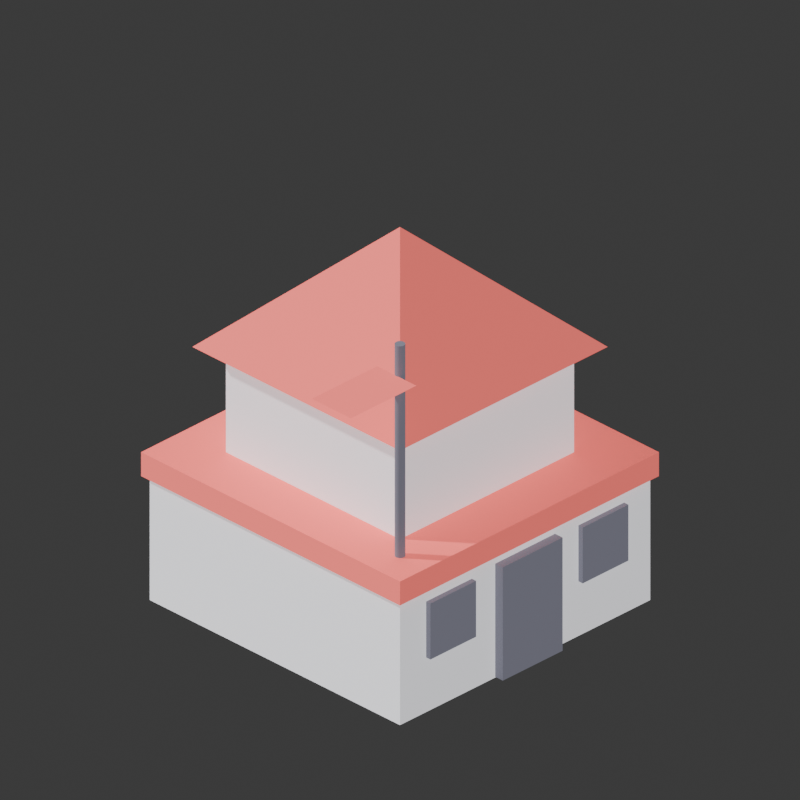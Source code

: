 # Source: hq_asia.blend  (saved by Blender 4.5.90; exported with 4.5.12 LTS)
import bpy
from mathutils import Matrix  # noqa: F401  (used for matrix-valued properties, if any)

bpy.ops.wm.read_factory_settings(use_empty=True)
scene = bpy.context.scene
scene.name = 'Scene'

# ---- collections
col_collection = bpy.data.collections.new('Collection'); scene.collection.children.link(col_collection)

# ---- materials (node trees are filled in below, after node groups)
mat_wall = bpy.data.materials.new('wall')
mat_accent = bpy.data.materials.new('accent')
mat_dark = bpy.data.materials.new('dark')

# ---- material node trees
mat_wall.use_nodes = True; mat_wall.node_tree.nodes.clear()
_N = mat_wall.node_tree.nodes; _L = mat_wall.node_tree.links
n0 = _N.new('ShaderNodeBsdfPrincipled'); n0.name = 'Principled BSDF'; n0.location = (-200, 100)
n0.inputs[0].default_value = (0.8, 0.8, 0.84, 1.0)
n0.inputs[2].default_value = 0.9
n0.inputs[27].default_value = (0.8, 0.8, 0.84, 1.0)
n0.inputs[28].default_value = 0.85
n1 = _N.new('ShaderNodeOutputMaterial'); n1.name = 'Material Output'; n1.location = (200, 100)
_L.new(n0.outputs[0], n1.inputs[0])
n1.is_active_output = True
mat_accent.use_nodes = True; mat_accent.node_tree.nodes.clear()
_N = mat_accent.node_tree.nodes; _L = mat_accent.node_tree.links
n0 = _N.new('ShaderNodeBsdfPrincipled'); n0.name = 'Principled BSDF'; n0.location = (-200, 100)
n0.inputs[0].default_value = (0.92, 0.16, 0.14, 1.0)
n0.inputs[2].default_value = 0.9
n0.inputs[27].default_value = (0.92, 0.16, 0.14, 1.0)
n0.inputs[28].default_value = 0.85
n1 = _N.new('ShaderNodeOutputMaterial'); n1.name = 'Material Output'; n1.location = (200, 100)
_L.new(n0.outputs[0], n1.inputs[0])
n1.is_active_output = True
mat_dark.use_nodes = True; mat_dark.node_tree.nodes.clear()
_N = mat_dark.node_tree.nodes; _L = mat_dark.node_tree.links
n0 = _N.new('ShaderNodeBsdfPrincipled'); n0.name = 'Principled BSDF'; n0.location = (-200, 100)
n0.inputs[0].default_value = (0.15, 0.15, 0.19, 1.0)
n0.inputs[2].default_value = 0.9
n0.inputs[27].default_value = (0.15, 0.15, 0.19, 1.0)
n0.inputs[28].default_value = 0.85
n1 = _N.new('ShaderNodeOutputMaterial'); n1.name = 'Material Output'; n1.location = (200, 100)
_L.new(n0.outputs[0], n1.inputs[0])
n1.is_active_output = True

# ---- world
world_world = bpy.data.worlds.new('World'); scene.world = world_world
world_world.use_nodes = True; world_world.node_tree.nodes.clear()
_N = world_world.node_tree.nodes; _L = world_world.node_tree.links
n0 = _N.new('ShaderNodeOutputWorld'); n0.name = 'World Output'; n0.location = (200, 100)
n1 = _N.new('ShaderNodeBackground'); n1.name = 'Background'; n1.location = (-200, 100)
n1.inputs[0].default_value = (0.05088, 0.05088, 0.05088, 1.0)
_L.new(n1.outputs[0], n0.inputs[0])
n0.is_active_output = True
world_world.color = (0.05088, 0.05088, 0.05088)
world_world.sun_shadow_jitter_overblur = 0.0

# ---- cameras
cam_isocam = bpy.data.cameras.new('IsoCam')
cam_isocam.type = 'ORTHO'
cam_isocam.ortho_scale = 5.2

# ---- meshes
me_cube = bpy.data.meshes.new('Cube')
me_cube.from_pydata([(-0.5, -0.5, -0.5), (-0.5, -0.5, 0.5), (-0.5, 0.5, -0.5), (-0.5, 0.5, 0.5), (0.5, -0.5, -0.5), (0.5, -0.5, 0.5), (0.5, 0.5, -0.5), (0.5, 0.5, 0.5)], [], [(0, 1, 3, 2), (2, 3, 7, 6), (6, 7, 5, 4), (4, 5, 1, 0), (2, 6, 4, 0), (7, 3, 1, 5)])
_uv = me_cube.uv_layers.new(name='UVMap')
_uv.uv.foreach_set('vector', [0.375, 0.0, 0.625, 0.0, 0.625, 0.25, 0.375, 0.25, 0.375, 0.25, 0.625, 0.25, 0.625, 0.5, 0.375, 0.5, 0.375, 0.5, 0.625, 0.5, 0.625, 0.75, 0.375, 0.75, 0.375, 0.75, 0.625, 0.75, 0.625, 1.0, 0.375, 1.0, 0.125, 0.5, 0.375, 0.5, 0.375, 0.75, 0.125, 0.75, 0.625, 0.5, 0.875, 0.5, 0.875, 0.75, 0.625, 0.75])
me_cube.materials.append(mat_wall)
me_cube.update()
me_cube_001 = bpy.data.meshes.new('Cube.001')
me_cube_001.from_pydata([(-0.5, -0.5, -0.5), (-0.5, -0.5, 0.5), (-0.5, 0.5, -0.5), (-0.5, 0.5, 0.5), (0.5, -0.5, -0.5), (0.5, -0.5, 0.5), (0.5, 0.5, -0.5), (0.5, 0.5, 0.5)], [], [(0, 1, 3, 2), (2, 3, 7, 6), (6, 7, 5, 4), (4, 5, 1, 0), (2, 6, 4, 0), (7, 3, 1, 5)])
_uv = me_cube_001.uv_layers.new(name='UVMap')
_uv.uv.foreach_set('vector', [0.375, 0.0, 0.625, 0.0, 0.625, 0.25, 0.375, 0.25, 0.375, 0.25, 0.625, 0.25, 0.625, 0.5, 0.375, 0.5, 0.375, 0.5, 0.625, 0.5, 0.625, 0.75, 0.375, 0.75, 0.375, 0.75, 0.625, 0.75, 0.625, 1.0, 0.375, 1.0, 0.125, 0.5, 0.375, 0.5, 0.375, 0.75, 0.125, 0.75, 0.625, 0.5, 0.875, 0.5, 0.875, 0.75, 0.625, 0.75])
me_cube_001.materials.append(mat_accent)
me_cube_001.update()
me_cube_002 = bpy.data.meshes.new('Cube.002')
me_cube_002.from_pydata([(-0.5, -0.5, -0.5), (-0.5, -0.5, 0.5), (-0.5, 0.5, -0.5), (-0.5, 0.5, 0.5), (0.5, -0.5, -0.5), (0.5, -0.5, 0.5), (0.5, 0.5, -0.5), (0.5, 0.5, 0.5)], [], [(0, 1, 3, 2), (2, 3, 7, 6), (6, 7, 5, 4), (4, 5, 1, 0), (2, 6, 4, 0), (7, 3, 1, 5)])
_uv = me_cube_002.uv_layers.new(name='UVMap')
_uv.uv.foreach_set('vector', [0.375, 0.0, 0.625, 0.0, 0.625, 0.25, 0.375, 0.25, 0.375, 0.25, 0.625, 0.25, 0.625, 0.5, 0.375, 0.5, 0.375, 0.5, 0.625, 0.5, 0.625, 0.75, 0.375, 0.75, 0.375, 0.75, 0.625, 0.75, 0.625, 1.0, 0.375, 1.0, 0.125, 0.5, 0.375, 0.5, 0.375, 0.75, 0.125, 0.75, 0.625, 0.5, 0.875, 0.5, 0.875, 0.75, 0.625, 0.75])
me_cube_002.materials.append(mat_wall)
me_cube_002.update()
me_cone = bpy.data.meshes.new('Cone')
me_cone.from_pydata([(0.0, 1.35, -0.45), (1.35, 0.0, -0.45), (0.0, -1.35, -0.45), (-1.35, 0.0, -0.45), (0.0, 0.0, 0.45)], [], [(0, 4, 1), (1, 4, 2), (0, 1, 2, 3), (2, 4, 3), (3, 4, 0)])
_uv = me_cone.uv_layers.new(name='UVMap')
_uv.uv.foreach_set('vector', [0.25, 0.49, 0.25, 0.25, 0.49, 0.25, 0.49, 0.25, 0.25, 0.25, 0.25, 0.01, 0.75, 0.49, 0.99, 0.25, 0.75, 0.01, 0.51, 0.25, 0.25, 0.01, 0.25, 0.25, 0.01, 0.25, 0.01, 0.25, 0.25, 0.25, 0.25, 0.49])
me_cone.materials.append(mat_accent)
me_cone.update()
me_cube_003 = bpy.data.meshes.new('Cube.003')
me_cube_003.from_pydata([(-0.5, -0.5, -0.5), (-0.5, -0.5, 0.5), (-0.5, 0.5, -0.5), (-0.5, 0.5, 0.5), (0.5, -0.5, -0.5), (0.5, -0.5, 0.5), (0.5, 0.5, -0.5), (0.5, 0.5, 0.5)], [], [(0, 1, 3, 2), (2, 3, 7, 6), (6, 7, 5, 4), (4, 5, 1, 0), (2, 6, 4, 0), (7, 3, 1, 5)])
_uv = me_cube_003.uv_layers.new(name='UVMap')
_uv.uv.foreach_set('vector', [0.375, 0.0, 0.625, 0.0, 0.625, 0.25, 0.375, 0.25, 0.375, 0.25, 0.625, 0.25, 0.625, 0.5, 0.375, 0.5, 0.375, 0.5, 0.625, 0.5, 0.625, 0.75, 0.375, 0.75, 0.375, 0.75, 0.625, 0.75, 0.625, 1.0, 0.375, 1.0, 0.125, 0.5, 0.375, 0.5, 0.375, 0.75, 0.125, 0.75, 0.625, 0.5, 0.875, 0.5, 0.875, 0.75, 0.625, 0.75])
me_cube_003.materials.append(mat_dark)
me_cube_003.update()
me_cube_004 = bpy.data.meshes.new('Cube.004')
me_cube_004.from_pydata([(-0.5, -0.5, -0.5), (-0.5, -0.5, 0.5), (-0.5, 0.5, -0.5), (-0.5, 0.5, 0.5), (0.5, -0.5, -0.5), (0.5, -0.5, 0.5), (0.5, 0.5, -0.5), (0.5, 0.5, 0.5)], [], [(0, 1, 3, 2), (2, 3, 7, 6), (6, 7, 5, 4), (4, 5, 1, 0), (2, 6, 4, 0), (7, 3, 1, 5)])
_uv = me_cube_004.uv_layers.new(name='UVMap')
_uv.uv.foreach_set('vector', [0.375, 0.0, 0.625, 0.0, 0.625, 0.25, 0.375, 0.25, 0.375, 0.25, 0.625, 0.25, 0.625, 0.5, 0.375, 0.5, 0.375, 0.5, 0.625, 0.5, 0.625, 0.75, 0.375, 0.75, 0.375, 0.75, 0.625, 0.75, 0.625, 1.0, 0.375, 1.0, 0.125, 0.5, 0.375, 0.5, 0.375, 0.75, 0.125, 0.75, 0.625, 0.5, 0.875, 0.5, 0.875, 0.75, 0.625, 0.75])
me_cube_004.materials.append(mat_dark)
me_cube_004.update()
me_cube_005 = bpy.data.meshes.new('Cube.005')
me_cube_005.from_pydata([(-0.5, -0.5, -0.5), (-0.5, -0.5, 0.5), (-0.5, 0.5, -0.5), (-0.5, 0.5, 0.5), (0.5, -0.5, -0.5), (0.5, -0.5, 0.5), (0.5, 0.5, -0.5), (0.5, 0.5, 0.5)], [], [(0, 1, 3, 2), (2, 3, 7, 6), (6, 7, 5, 4), (4, 5, 1, 0), (2, 6, 4, 0), (7, 3, 1, 5)])
_uv = me_cube_005.uv_layers.new(name='UVMap')
_uv.uv.foreach_set('vector', [0.375, 0.0, 0.625, 0.0, 0.625, 0.25, 0.375, 0.25, 0.375, 0.25, 0.625, 0.25, 0.625, 0.5, 0.375, 0.5, 0.375, 0.5, 0.625, 0.5, 0.625, 0.75, 0.375, 0.75, 0.375, 0.75, 0.625, 0.75, 0.625, 1.0, 0.375, 1.0, 0.125, 0.5, 0.375, 0.5, 0.375, 0.75, 0.125, 0.75, 0.625, 0.5, 0.875, 0.5, 0.875, 0.75, 0.625, 0.75])
me_cube_005.materials.append(mat_dark)
me_cube_005.update()
me_cylinder = bpy.data.meshes.new('Cylinder')
me_cylinder.from_pydata([(0.0, 0.035, -0.85), (0.0, 0.035, 0.85), (0.006828, 0.03433, -0.85), (0.006828, 0.03433, 0.85), (0.01339, 0.03234, -0.85), (0.01339, 0.03234, 0.85), (0.01944, 0.0291, -0.85), (0.01944, 0.0291, 0.85), (0.02475, 0.02475, -0.85), (0.02475, 0.02475, 0.85), (0.0291, 0.01944, -0.85), (0.0291, 0.01944, 0.85), (0.03234, 0.01339, -0.85), (0.03234, 0.01339, 0.85), (0.03433, 0.006828, -0.85), (0.03433, 0.006828, 0.85), (0.035, 0.0, -0.85), (0.035, 0.0, 0.85), (0.03433, -0.006828, -0.85), (0.03433, -0.006828, 0.85), (0.03234, -0.01339, -0.85), (0.03234, -0.01339, 0.85), (0.0291, -0.01944, -0.85), (0.0291, -0.01944, 0.85), (0.02475, -0.02475, -0.85), (0.02475, -0.02475, 0.85), (0.01944, -0.0291, -0.85), (0.01944, -0.0291, 0.85), (0.01339, -0.03234, -0.85), (0.01339, -0.03234, 0.85), (0.006828, -0.03433, -0.85), (0.006828, -0.03433, 0.85), (0.0, -0.035, -0.85), (0.0, -0.035, 0.85), (-0.006828, -0.03433, -0.85), (-0.006828, -0.03433, 0.85), (-0.01339, -0.03234, -0.85), (-0.01339, -0.03234, 0.85), (-0.01944, -0.0291, -0.85), (-0.01944, -0.0291, 0.85), (-0.02475, -0.02475, -0.85), (-0.02475, -0.02475, 0.85), (-0.0291, -0.01944, -0.85), (-0.0291, -0.01944, 0.85), (-0.03234, -0.01339, -0.85), (-0.03234, -0.01339, 0.85), (-0.03433, -0.006828, -0.85), (-0.03433, -0.006828, 0.85), (-0.035, 0.0, -0.85), (-0.035, 0.0, 0.85), (-0.03433, 0.006828, -0.85), (-0.03433, 0.006828, 0.85), (-0.03234, 0.01339, -0.85), (-0.03234, 0.01339, 0.85), (-0.0291, 0.01944, -0.85), (-0.0291, 0.01944, 0.85), (-0.02475, 0.02475, -0.85), (-0.02475, 0.02475, 0.85), (-0.01944, 0.0291, -0.85), (-0.01944, 0.0291, 0.85), (-0.01339, 0.03234, -0.85), (-0.01339, 0.03234, 0.85), (-0.006828, 0.03433, -0.85), (-0.006828, 0.03433, 0.85)], [], [(0, 1, 3, 2), (2, 3, 5, 4), (4, 5, 7, 6), (6, 7, 9, 8), (8, 9, 11, 10), (10, 11, 13, 12), (12, 13, 15, 14), (14, 15, 17, 16), (16, 17, 19, 18), (18, 19, 21, 20), (20, 21, 23, 22), (22, 23, 25, 24), (24, 25, 27, 26), (26, 27, 29, 28), (28, 29, 31, 30), (30, 31, 33, 32), (32, 33, 35, 34), (34, 35, 37, 36), (36, 37, 39, 38), (38, 39, 41, 40), (40, 41, 43, 42), (42, 43, 45, 44), (44, 45, 47, 46), (46, 47, 49, 48), (48, 49, 51, 50), (50, 51, 53, 52), (52, 53, 55, 54), (54, 55, 57, 56), (56, 57, 59, 58), (58, 59, 61, 60), (3, 1, 63, 61, 59, 57, 55, 53, 51, 49, 47, 45, 43, 41, 39, 37, 35, 33, 31, 29, 27, 25, 23, 21, 19, 17, 15, 13, 11, 9, 7, 5), (60, 61, 63, 62), (62, 63, 1, 0), (0, 2, 4, 6, 8, 10, 12, 14, 16, 18, 20, 22, 24, 26, 28, 30, 32, 34, 36, 38, 40, 42, 44, 46, 48, 50, 52, 54, 56, 58, 60, 62)])
_uv = me_cylinder.uv_layers.new(name='UVMap')
_uv.uv.foreach_set('vector', [1.0, 0.5, 1.0, 1.0, 0.9688, 1.0, 0.9688, 0.5, 0.9688, 0.5, 0.9688, 1.0, 0.9375, 1.0, 0.9375, 0.5, 0.9375, 0.5, 0.9375, 1.0, 0.9062, 1.0, 0.9062, 0.5, 0.9062, 0.5, 0.9062, 1.0, 0.875, 1.0, 0.875, 0.5, 0.875, 0.5, 0.875, 1.0, 0.8438, 1.0, 0.8438, 0.5, 0.8438, 0.5, 0.8438, 1.0, 0.8125, 1.0, 0.8125, 0.5, 0.8125, 0.5, 0.8125, 1.0, 0.7812, 1.0, 0.7812, 0.5, 0.7812, 0.5, 0.7812, 1.0, 0.75, 1.0, 0.75, 0.5, 0.75, 0.5, 0.75, 1.0, 0.7188, 1.0, 0.7188, 0.5, 0.7188, 0.5, 0.7188, 1.0, 0.6875, 1.0, 0.6875, 0.5, 0.6875, 0.5, 0.6875, 1.0, 0.6562, 1.0, 0.6562, 0.5, 0.6562, 0.5, 0.6562, 1.0, 0.625, 1.0, 0.625, 0.5, 0.625, 0.5, 0.625, 1.0, 0.5938, 1.0, 0.5938, 0.5, 0.5938, 0.5, 0.5938, 1.0, 0.5625, 1.0, 0.5625, 0.5, 0.5625, 0.5, 0.5625, 1.0, 0.5312, 1.0, 0.5312, 0.5, 0.5312, 0.5, 0.5312, 1.0, 0.5, 1.0, 0.5, 0.5, 0.5, 0.5, 0.5, 1.0, 0.4688, 1.0, 0.4688, 0.5, 0.4688, 0.5, 0.4688, 1.0, 0.4375, 1.0, 0.4375, 0.5, 0.4375, 0.5, 0.4375, 1.0, 0.4062, 1.0, 0.4062, 0.5, 0.4062, 0.5, 0.4062, 1.0, 0.375, 1.0, 0.375, 0.5, 0.375, 0.5, 0.375, 1.0, 0.3438, 1.0, 0.3438, 0.5, 0.3438, 0.5, 0.3438, 1.0, 0.3125, 1.0, 0.3125, 0.5, 0.3125, 0.5, 0.3125, 1.0, 0.2812, 1.0, 0.2812, 0.5, 0.2812, 0.5, 0.2812, 1.0, 0.25, 1.0, 0.25, 0.5, 0.25, 0.5, 0.25, 1.0, 0.2188, 1.0, 0.2188, 0.5, 0.2188, 0.5, 0.2188, 1.0, 0.1875, 1.0, 0.1875, 0.5, 0.1875, 0.5, 0.1875, 1.0, 0.1562, 1.0, 0.1562, 0.5, 0.1562, 0.5, 0.1562, 1.0, 0.125, 1.0, 0.125, 0.5, 0.125, 0.5, 0.125, 1.0, 0.09375, 1.0, 0.09375, 0.5, 0.09375, 0.5, 0.09375, 1.0, 0.0625, 1.0, 0.0625, 0.5, 0.2968, 0.4854, 0.25, 0.49, 0.2032, 0.4854, 0.1582, 0.4717, 0.1167, 0.4496, 0.08029, 0.4197, 0.05045, 0.3833, 0.02827, 0.3418, 0.01461, 0.2968, 0.01, 0.25, 0.01461, 0.2032, 0.02827, 0.1582, 0.05045, 0.1167, 0.08029, 0.08029, 0.1167, 0.05045, 0.1582, 0.02827, 0.2032, 0.01461, 0.25, 0.01, 0.2968, 0.01461, 0.3418, 0.02827, 0.3833, 0.05045, 0.4197, 0.08029, 0.4496, 0.1167, 0.4717, 0.1582, 0.4854, 0.2032, 0.49, 0.25, 0.4854, 0.2968, 0.4717, 0.3418, 0.4496, 0.3833, 0.4197, 0.4197, 0.3833, 0.4496, 0.3418, 0.4717, 0.0625, 0.5, 0.0625, 1.0, 0.03125, 1.0, 0.03125, 0.5, 0.03125, 0.5, 0.03125, 1.0, 0.0, 1.0, 0.0, 0.5, 0.75, 0.49, 0.7968, 0.4854, 0.8418, 0.4717, 0.8833, 0.4496, 0.9197, 0.4197, 0.9496, 0.3833, 0.9717, 0.3418, 0.9854, 0.2968, 0.99, 0.25, 0.9854, 0.2032, 0.9717, 0.1582, 0.9496, 0.1167, 0.9197, 0.08029, 0.8833, 0.05045, 0.8418, 0.02827, 0.7968, 0.01461, 0.75, 0.01, 0.7032, 0.01461, 0.6582, 0.02827, 0.6167, 0.05045, 0.5803, 0.08029, 0.5504, 0.1167, 0.5283, 0.1582, 0.5146, 0.2032, 0.51, 0.25, 0.5146, 0.2968, 0.5283, 0.3418, 0.5504, 0.3833, 0.5803, 0.4197, 0.6167, 0.4496, 0.6582, 0.4717, 0.7032, 0.4854])
me_cylinder.materials.append(mat_dark)
me_cylinder.update()
me_plane = bpy.data.meshes.new('Plane')
me_plane.from_pydata([(-0.5, -0.5, 0.0), (0.5, -0.5, 0.0), (-0.5, 0.5, 0.0), (0.5, 0.5, 0.0)], [], [(0, 1, 3, 2)])
_uv = me_plane.uv_layers.new(name='UVMap')
_uv.uv.foreach_set('vector', [0.0, 0.0, 1.0, 0.0, 1.0, 1.0, 0.0, 1.0])
me_plane.materials.append(mat_accent)
me_plane.update()

# ---- objects
ob_isocam = bpy.data.objects.new('IsoCam', cam_isocam)
ob_camtarget = bpy.data.objects.new('CamTarget', None)
ob_hq_base = bpy.data.objects.new('hq_base', me_cube)
ob_hq_trim = bpy.data.objects.new('hq_trim', me_cube_001)
ob_hq_mid = bpy.data.objects.new('hq_mid', me_cube_002)
ob_hq_roof = bpy.data.objects.new('hq_roof', me_cone)
ob_hq_door = bpy.data.objects.new('hq_door', me_cube_003)
ob_hq_win1 = bpy.data.objects.new('hq_win1', me_cube_004)
ob_hq_win2 = bpy.data.objects.new('hq_win2', me_cube_005)
ob_pole = bpy.data.objects.new('pole', me_cylinder)
ob_flag = bpy.data.objects.new('flag', me_plane)

# ---- transforms, parenting, visibility, modifiers, constraints
ob_isocam.location = (5.664, 5.664, 6.126)
_c = ob_isocam.constraints.new('TRACK_TO'); _c.name = 'Track To'
_c.target = ob_camtarget
ob_camtarget.location = (-0.4596, -0.4596, 1.126)
ob_hq_base.location = (0.0, 0.0, 0.5)
ob_hq_base.scale = (2.3, 2.3, 1.0)
ob_hq_trim.location = (0.0, 0.0, 1.02)
ob_hq_trim.scale = (2.38, 2.38, 0.18)
ob_hq_mid.location = (0.0, 0.0, 1.5)
ob_hq_mid.scale = (1.6, 1.6, 0.8)
ob_hq_roof.location = (0.0, 0.0, 2.35)
ob_hq_roof.rotation_euler = (0.0, 0.0, 0.7854)
ob_hq_door.location = (0.0, 1.16, 0.43)
ob_hq_door.scale = (0.55, 0.12, 0.85)
ob_hq_win1.location = (-0.7, 1.14, 0.62)
ob_hq_win1.scale = (0.42, 0.1, 0.42)
ob_hq_win2.location = (0.7, 1.14, 0.62)
ob_hq_win2.scale = (0.42, 0.1, 0.42)
ob_pole.location = (0.95, 0.95, 1.85)
ob_flag.location = (1.28, 0.95, 2.47)
ob_flag.scale = (0.6, 0.36, 1.0)

# ---- collection membership
scene.collection.objects.link(ob_isocam)
col_collection.objects.link(ob_camtarget)
col_collection.objects.link(ob_hq_base)
col_collection.objects.link(ob_hq_trim)
col_collection.objects.link(ob_hq_mid)
col_collection.objects.link(ob_hq_roof)
col_collection.objects.link(ob_hq_door)
col_collection.objects.link(ob_hq_win1)
col_collection.objects.link(ob_hq_win2)
col_collection.objects.link(ob_pole)
col_collection.objects.link(ob_flag)

# ---- scene / render settings (as saved in the file)
scene.camera = ob_isocam
scene.frame_start = 1; scene.frame_end = 250; scene.frame_set(1)
scene.render.engine = 'CYCLES'
scene.render.resolution_x = 256
scene.render.resolution_y = 256
scene.render.film_transparent = True
scene.cycles.samples = 1
bpy.context.view_layer.update()

# ---- added for rendering (the .blend has no usable light): sun
light_auto_sun = bpy.data.lights.new('AutoSun', 'SUN')
light_auto_sun.energy = 3.0
light_auto_sun.angle = 0.0523599
ob_auto_sun = bpy.data.objects.new('AutoSun', light_auto_sun)
scene.collection.objects.link(ob_auto_sun)
ob_auto_sun.rotation_euler = (0.872665, 0.174533, 0.523599)
bpy.context.view_layer.update()
